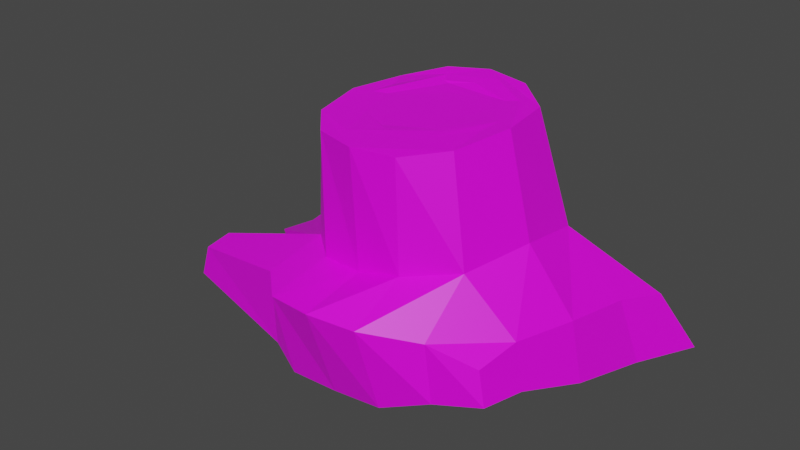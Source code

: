 # Source: TreeStump.blend  (saved by Blender 3.1.7; exported with 4.5.12 LTS)
import bpy
from mathutils import Matrix  # noqa: F401  (used for matrix-valued properties, if any)

bpy.ops.wm.read_factory_settings(use_empty=True)
scene = bpy.context.scene
scene.name = 'Scene'

# ---- collections
col_collection = bpy.data.collections.new('Collection'); scene.collection.children.link(col_collection)

# ---- images (referenced by path relative to the original .blend; pixels are not part of the script)
import os
ASSET_DIR = os.environ.get("B2B_ASSET_DIR", "")  # directory of the original .blend (textures are referenced by path, not embedded)
HERE = os.path.dirname(os.path.abspath(__file__))  # packed textures are extracted next to this script under _unpacked/

def load_image(name, relpath, width, height, colorspace="sRGB"):
    """Load a texture the original file referenced (path relative to the .blend, or extracted next to this script)."""
    p = next((c for c in (os.path.join(HERE, relpath), os.path.join(ASSET_DIR, relpath)) if relpath and os.path.exists(c)), "")
    if p:
        img = bpy.data.images.load(p, check_existing=True)
        img.name = name
    else:  # same state as the original file: an image datablock whose file is absent (Cycles renders it pink)
        img = bpy.data.images.new(name, width, height)
        img.source = "FILE"
        img.filepath = "//" + (relpath or name)
    img.colorspace_settings.name = colorspace
    return img
img_untitled2_png_001 = load_image('Untitled2.png.001', 'Untitled2.png', 1024, 1024, 'sRGB')

# ---- materials (node trees are filled in below, after node groups)
mat_material = bpy.data.materials.new('Material')
mat_material.alpha_threshold = 0.0
mat_material.use_transparent_shadow = False
mat_material.roughness = 0.5
mat_material.line_color = (0.0, 0.0, 0.0, 1.0)

# ---- material node trees
mat_material.use_nodes = True; mat_material.node_tree.nodes.clear()
_N = mat_material.node_tree.nodes; _L = mat_material.node_tree.links
n0 = _N.new('ShaderNodeOutputMaterial'); n0.name = 'Material Output'; n0.location = (300, 300)
n1 = _N.new('ShaderNodeBsdfPrincipled'); n1.name = 'Principled BSDF'; n1.location = (10, 300)
n1.distribution = 'GGX'
n1.subsurface_method = 'RANDOM_WALK_SKIN'
n1.inputs[3].default_value = 1.45
n1.inputs[27].default_value = (0.0, 0.0, 0.0, 1.0)
n1.inputs[28].default_value = 1.0
n2 = _N.new('ShaderNodeTexImage'); n2.name = 'Image Texture'; n2.location = (-280, 275)
n2.image = img_untitled2_png_001
_L.new(n1.outputs[0], n0.inputs[0])
_L.new(n2.outputs[0], n1.inputs[0])
n0.is_active_output = True

# ---- world
world_world = bpy.data.worlds.new('World'); scene.world = world_world
world_world.use_nodes = True; world_world.node_tree.nodes.clear()
_N = world_world.node_tree.nodes; _L = world_world.node_tree.links
n0 = _N.new('ShaderNodeOutputWorld'); n0.name = 'World Output'; n0.location = (300, 300)
n1 = _N.new('ShaderNodeBackground'); n1.name = 'Background'; n1.location = (10, 300)
n1.inputs[0].default_value = (0.05088, 0.05088, 0.05088, 1.0)
_L.new(n1.outputs[0], n0.inputs[0])
n0.is_active_output = True
world_world.color = (0.05088, 0.05088, 0.05088)
world_world.use_sun_shadow = False
world_world.sun_shadow_jitter_overblur = 0.0

# ---- meshes
me_cube = bpy.data.meshes.new('Cube')
me_cube.from_pydata([(0.6226, 0.5346, -0.7839), (0.5038, -0.2126, -0.7173), (-0.4913, 0.5125, -0.7415), (-0.425, -0.1862, -0.6845), (0.4296, 0.3189, -0.2317), (-0.3631, -0.2367, -0.2501), (0.3756, -0.2304, -0.249), (-0.3633, 0.3203, -0.246), (0.5369, 0.4561, -0.4766), (0.4622, -0.252, -0.4667), (-0.4382, 0.4534, -0.5368), (-0.4036, -0.2275, -0.5106), (0.009938, 0.5178, -0.7992), (-0.001517, -0.2319, -0.7087), (0.02823, 0.506, -0.2179), (-0.006678, -0.4449, -0.2562), (-0.007128, -0.4005, -0.5051), (0.02113, 0.6079, -0.4424), (-0.2872, 0.5317, -0.7941), (-0.2129, -0.3999, -0.2532), (-0.2337, -0.3711, -0.5117), (-0.2562, -0.2363, -0.7093), (-0.1912, 0.4633, -0.2274), (-0.2184, 0.577, -0.4649), (0.259, -0.2397, -0.7244), (0.2526, 0.4646, -0.2208), (0.2747, 0.5744, -0.4458), (0.3193, 0.5024, -0.7981), (0.2059, -0.4021, -0.2571), (0.2203, -0.3947, -0.4828), (-0.489, 0.09569, -0.7566), (0.5587, 0.1295, -0.7693), (0.4622, 0.04728, -0.2349), (-0.4216, 0.04195, -0.2459), (-0.4706, 0.07081, -0.5125), (0.5595, 0.09523, -0.4508), (0.003131, 0.1065, -0.8233), (-0.2874, 0.09475, -0.8102), (0.3094, 0.09466, -0.828), (0.8161, 0.5114, -0.6072), (0.9, 0.5806, -0.7481), (0.707, -0.1987, -0.5757), (0.7464, -0.1932, -0.6738), (0.843, 0.1437, -0.7114), (0.7886, 0.1263, -0.5827), (0.4476, -0.4999, -0.563), (0.4711, -0.4787, -0.6882), (0.2437, -0.5621, -0.72), (-0.4342, -0.5154, -0.7052), (-0.4113, -0.5565, -0.5361), (-0.2447, -0.7084, -0.5361), (-0.2669, -0.5763, -0.7307), (-0.01207, -0.5707, -0.7284), (0.2143, -0.6825, -0.5397), (-0.01753, -0.7316, -0.5328), (0.6684, -0.409, -0.5962), (0.7051, -0.4159, -0.6668), (-0.51, 0.0731, -0.749), (-0.4285, -0.196, -0.6793), (-0.5905, 0.4505, -0.5817), (-0.661, 0.4966, -0.7233), (-0.4113, -0.2315, -0.5161), (-0.5012, 0.05588, -0.5336), (-0.9388, -0.3129, -0.6349), (-0.9412, -0.3353, -0.5634), (-1.018, -0.4543, -0.647), (-0.9458, -0.4697, -0.5736), (-0.8266, 0.1741, -0.6783), (-0.784, -0.05935, -0.6454), (-0.9397, 0.517, -0.6109), (-1.012, 0.5602, -0.7062), (-0.8055, -0.08108, -0.577), (-0.8283, 0.1538, -0.5956), (-0.234, 0.766, -0.7124), (-0.4056, 0.7727, -0.7001), (0.5964, 0.7299, -0.6163), (0.6518, 0.8043, -0.7409), (-0.3786, 0.7204, -0.6124), (0.3032, 0.7203, -0.6033), (0.3247, 0.7278, -0.7243), (0.02719, 0.7348, -0.7182), (-0.2163, 0.7433, -0.6057), (0.02667, 0.7337, -0.6014), (0.8671, 0.8246, -0.6428), (1.005, 0.9947, -0.7796), (-0.853, 0.7688, -0.6224), (-0.9701, 0.8041, -0.7173), (-1.191, 0.822, -0.633), (-1.43, 0.9358, -0.7467), (0.01566, 0.01747, -0.2457), (0.1234, 0.06664, -0.2427), (0.1304, 0.1867, -0.24), (0.1279, 0.1823, -0.2401), (-0.005758, 0.2588, -0.2405), (-0.007688, 0.2657, -0.2404), (-0.01148, 0.2565, -0.2407), (-0.1581, 0.1522, -0.2459), (-0.1573, 0.1471, -0.246), (-0.1525, 0.15, -0.2459), (-0.1779, 0.1445, -0.2464), (0.2062, 0.1283, -0.2399), (0.1245, 0.2683, -0.2379), (0.1276, 0.2731, -0.2378), (-0.0582, 0.2862, -0.2403), (-0.06037, 0.2916, -0.2401), (-0.048, -0.1929, -0.2514), (-0.04337, -0.1821, -0.2511), (0.2437, 0.1553, -0.2386), (0.1526, 0.3048, -0.237), (0.1562, 0.313, -0.2368), (-0.08899, 0.3346, -0.239), (-0.08953, 0.3433, -0.2388), (-0.27, 0.1057, -0.2487), (-0.26, 0.1095, -0.2487), (-0.04044, -0.07921, -0.2488), (-0.04369, -0.07123, -0.2487), (0.1543, 0.00937, -0.2434), (0.1607, 0.00268, -0.2434), (0.2158, 0.1225, -0.2399), (0.2095, 0.1295, -0.2398), (-0.1993, 0.1309, -0.2471), (-0.1902, 0.1342, -0.2469), (-0.1909, 0.1352, -0.2469), (-0.1917, 0.136, -0.2469), (-0.04369, -0.07123, -0.2487), (-0.04044, -0.07921, -0.2488), (0.02629, 0.1108, -0.2434), (0.01471, 0.09567, -0.2439), (0.01682, 0.1053, -0.2437), (-0.02925, 0.1649, -0.2431), (-0.02734, 0.1632, -0.2431), (-0.02657, 0.1655, -0.2431), (-0.02975, 0.1605, -0.2432), (-0.02652, 0.1655, -0.2431), (0.06516, 0.1278, -0.2423), (0.01794, 0.02398, -0.2455), (0.01546, 0.02412, -0.2456), (0.01634, 0.02212, -0.2456), (0.1192, 0.07018, -0.2427), (0.1211, 0.06974, -0.2427), (0.1213, 0.07139, -0.2426), (0.03965, 0.1089, -0.2432), (0.03759, 0.1107, -0.2432), (0.03696, 0.1769, -0.2417), (0.04275, 0.1799, -0.2415), (0.1279, 0.1823, -0.2401), (0.1304, 0.1867, -0.24), (0.07288, 0.1219, -0.2423), (0.06198, 0.1288, -0.2423), (0.06515, 0.1279, -0.2423), (0.1213, 0.07139, -0.2426), (0.1173, 0.07451, -0.2426), (0.1192, 0.07021, -0.2427), (-0.02652, 0.1655, -0.2431), (-0.02552, 0.1699, -0.243), (-0.02652, 0.1655, -0.2431), (0.04275, 0.1799, -0.2415), (0.03696, 0.1769, -0.2417), (0.3405, 0.1085, -0.237), (0.172, -0.1055, -0.2456), (0.1679, -0.1057, -0.2457), (0.1686, -0.1101, -0.2457), (0.1702, -0.105, -0.2456), (0.2518, 0.1497, -0.2386), (0.2535, 0.1533, -0.2384), (0.2527, 0.1523, -0.2385), (0.3381, 0.1111, -0.237), (0.3349, 0.1073, -0.2372), (0.336, 0.1068, -0.2371), (0.2551, 0.1474, -0.2385), (0.2535, 0.1533, -0.2384), (0.2528, 0.1499, -0.2385), (0.2723, 0.2891, -0.2324), (0.2702, 0.287, -0.2325), (0.03298, 0.3755, -0.2303), (0.03326, 0.3783, -0.23), (-0.1267, 0.3502, -0.2368), (-0.1271, 0.3529, -0.2366), (0.3405, 0.1085, -0.237), (0.3381, 0.1111, -0.237), (-0.2962, 0.09465, -0.2482), (-0.3015, 0.09241, -0.2481), (-0.1939, -0.1251, -0.2507), (-0.1989, -0.128, -0.2508), (-0.004239, -0.2208, -0.2498), (-0.006423, -0.2251, -0.2499), (-0.1271, 0.3529, -0.2366), (-0.1267, 0.3502, -0.2368), (0.2297, -0.1076, -0.2445), (0.2255, -0.1035, -0.2444), (0.3249, 0.08841, -0.2378), (0.3405, 0.1085, -0.237), (0.3348, 0.1027, -0.2373), (-0.006423, -0.2251, -0.2499), (-0.004239, -0.2208, -0.2498), (-0.3354, 0.07817, -0.2475), (-0.3336, 0.07892, -0.2475), (0.3746, 0.09132, -0.2364), (0.3764, 0.09041, -0.2364), (-0.1283, -0.3252, -0.2526), (-0.1274, -0.323, -0.2525), (0.1824, -0.2313, -0.2493), (0.1835, -0.2329, -0.2493), (0.3586, -0.009991, -0.2409), (0.3605, -0.01079, -0.241), (-0.2492, -0.1318, -0.2501), (-0.251, -0.1327, -0.2501), (0.3355, 0.3075, -0.2289), (0.3319, 0.3049, -0.2289), (0.1263, 0.424, -0.2219), (0.1272, 0.4281, -0.2214), (-0.1442, 0.4047, -0.2323), (-0.1461, 0.4086, -0.2322), (-0.3165, 0.2129, -0.2471), (-0.3203, 0.2146, -0.2475), (-0.3336, 0.07892, -0.2475), (-0.3354, 0.07817, -0.2475), (0.3764, 0.09041, -0.2364), (0.3746, 0.09132, -0.2364)], [], [(38, 31, 1, 24), (26, 25, 4, 8), (35, 32, 6, 9), (34, 33, 7, 10), (20, 19, 5, 11), (21, 13, 52, 51), (2, 30, 57, 60), (61, 62, 72, 71), (18, 2, 74, 73), (17, 26, 78, 82), (16, 20, 50, 54), (29, 28, 15, 16), (23, 22, 14, 17), (37, 36, 13, 21), (30, 37, 21, 3), (10, 7, 22, 23), (69, 59, 85, 87), (24, 1, 46, 47), (16, 15, 19, 20), (9, 6, 28, 29), (9, 29, 53, 45), (70, 69, 87, 88), (17, 14, 25, 26), (36, 38, 24, 13), (12, 27, 38, 36), (2, 18, 37, 30), (18, 12, 36, 37), (8, 35, 44, 39), (34, 10, 59, 62), (11, 5, 33, 34), (8, 4, 32, 35), (27, 0, 31, 38), (196, 205, 200, 201, 203, 197, 158, 191, 188, 193, 185, 183, 181), (43, 44, 41, 42), (40, 39, 44, 43), (27, 12, 80, 79), (31, 0, 40, 43), (1, 31, 43, 42), (35, 9, 41, 44), (51, 50, 49, 48), (45, 46, 56, 55), (47, 53, 54, 52), (52, 54, 50, 51), (46, 45, 53, 47), (42, 41, 55, 56), (1, 42, 56, 46), (20, 11, 49, 50), (3, 21, 51, 48), (29, 16, 54, 53), (41, 9, 45, 55), (13, 24, 47, 52), (60, 70, 88, 86), (3, 48, 65, 63), (3, 11, 61, 58), (30, 3, 58, 57), (11, 34, 62, 61), (10, 2, 60, 59), (64, 63, 65, 66), (67, 72, 69, 70), (68, 71, 72, 67), (49, 11, 64, 66), (11, 3, 63, 64), (48, 49, 66, 65), (58, 61, 71, 68), (62, 59, 69, 72), (57, 58, 68, 67), (60, 57, 67, 70), (79, 78, 75, 76), (73, 81, 82, 80), (74, 77, 81, 73), (80, 82, 78, 79), (76, 75, 83, 84), (85, 86, 88, 87), (40, 0, 76, 84), (12, 18, 73, 80), (0, 27, 79, 76), (23, 17, 82, 81), (2, 10, 77, 74), (10, 23, 81, 77), (8, 39, 83, 75), (26, 8, 75, 78), (39, 40, 84, 83), (59, 60, 86, 85), (195, 196, 215, 216), (159, 169, 171, 163, 160), (166, 179, 173, 174, 176, 187, 180, 112, 111, 109, 164, 170), (118, 163, 165, 107, 119), (168, 167, 162, 161, 190, 192), (121, 124, 115, 116, 119, 90, 89, 97), (176, 177, 186, 187), (89, 90, 139, 138, 135, 137), (127, 142, 126, 128), (128, 126, 132, 130), (105, 161, 162, 159, 160, 106), (97, 89, 137, 136, 98), (138, 134, 141, 135), (142, 148, 143, 157, 153, 133), (152, 151, 147, 149, 134, 138), (93, 94, 95), (96, 97, 98), (90, 119, 100, 140, 139), (91, 94, 93, 92), (94, 96, 98, 95), (136, 142, 127, 129, 95, 98), (143, 144, 156, 157), (113, 120, 123, 104, 102, 119, 107, 108, 110), (119, 102, 101, 100), (102, 104, 103, 101), (96, 99, 122, 121, 97), (91, 92, 145, 146), (106, 160, 163, 118, 117, 114, 125, 120, 113), (109, 111, 110, 108), (111, 112, 113, 110), (112, 105, 106, 113), (114, 117, 116, 115), (117, 118, 119, 116), (165, 164, 109, 108, 107), (114, 115, 124, 125), (120, 121, 122, 123), (124, 121, 120, 125), (104, 123, 122, 99, 103), (129, 130, 131), (132, 126, 142, 133), (128, 130, 129, 127), (100, 101, 103, 99, 96, 94, 91, 146, 150, 140), (135, 136, 137), (149, 148, 142, 141, 134), (150, 152, 138, 139, 140), (142, 136, 135, 141), (153, 155, 131, 130, 132, 133), (147, 148, 149), (150, 151, 152), (150, 146, 145, 151), (143, 148, 147, 144), (155, 154, 93, 95, 129, 131), (153, 154, 155), (153, 157, 156, 154), (145, 92, 93, 154, 156, 144, 147, 151), (184, 185, 193, 194), (163, 171, 170, 164, 165), (159, 162, 167, 169), (166, 168, 192, 191, 158, 178, 179), (166, 167, 168), (169, 170, 171), (166, 170, 169, 167), (172, 175, 174, 173), (175, 177, 176, 174), (173, 179, 178, 172), (181, 183, 182, 180), (183, 185, 184, 182), (186, 181, 180, 187), (180, 182, 184, 194, 189, 190, 161, 105, 112), (190, 191, 192), (190, 189, 188, 191), (189, 194, 193, 188), (25, 14, 22, 7, 33, 195, 216, 214, 212, 210, 207, 217, 198, 32, 4), (197, 198, 217, 218), (199, 202, 201, 200), (202, 204, 203, 201), (204, 198, 197, 203), (195, 206, 205, 196), (206, 199, 200, 205), (32, 198, 204, 202, 199, 206, 195, 33, 5, 19, 15, 28, 6), (207, 210, 209, 208), (210, 212, 211, 209), (212, 214, 213, 211), (215, 213, 214, 216), (208, 218, 217, 207), (197, 218, 208, 209, 211, 213, 215, 196, 181, 186, 177, 175, 172, 178, 158)])
_uv = me_cube.uv_layers.new(name='UVMap')
_uv.uv.foreach_set('vector', [0.2764, 0.08619, 0.2765, 0.08685, 0.2761, 0.08701, 0.2761, 0.08636, 0.2802, 0.06792, 0.2792, 0.06828, 0.2791, 0.0658, 0.2802, 0.0643, 0.2588, 0.06715, 0.258, 0.06638, 0.2581, 0.06255, 0.2589, 0.06238, 0.2549, 0.06694, 0.2538, 0.06747, 0.2538, 0.06386, 0.255, 0.06189, 0.255, 0.07325, 0.2539, 0.07373, 0.2539, 0.07129, 0.255, 0.07104, 0.2761, 0.08492, 0.2761, 0.08562, 0.2506, 0.0523, 0.2506, 0.0516, 0.2765, 0.09618, 0.2761, 0.09657, 0.2761, 0.09653, 0.2765, 0.09572, 0.2324, 0.06919, 0.2874, 0.1014, 0.2879, 0.09796, 0.2881, 0.1007, 0.2769, 0.08413, 0.2765, 0.09618, 0.2768, 0.09618, 0.2768, 0.09666, 0.2803, 0.07135, 0.2802, 0.06792, 0.281, 0.06755, 0.2811, 0.07127, 0.2744, 0.06895, 0.274, 0.06632, 0.2757, 0.06671, 0.2761, 0.06933, 0.2766, 0.08786, 0.2766, 0.08839, 0.2764, 0.08838, 0.2764, 0.08779, 0.2805, 0.07453, 0.2794, 0.07423, 0.2793, 0.07132, 0.2803, 0.07135, 0.2764, 0.08453, 0.2764, 0.08533, 0.2761, 0.08562, 0.2761, 0.08492, 0.2761, 0.09657, 0.2764, 0.08453, 0.2761, 0.08492, 0.2762, 0.0844, 0.2808, 0.07735, 0.2794, 0.07643, 0.2794, 0.07423, 0.2805, 0.07453, 0.2527, 0.08354, 0.2873, 0.09644, 0.2523, 0.0814, 0.2529, 0.07834, 0.2761, 0.08636, 0.2761, 0.08701, 0.2758, 0.08716, 0.2506, 0.05301, 0.2764, 0.08779, 0.2764, 0.08838, 0.2761, 0.08837, 0.2761, 0.08776, 0.277, 0.0879, 0.2769, 0.08841, 0.2766, 0.08839, 0.2766, 0.08786, 0.2741, 0.07406, 0.2746, 0.07152, 0.2761, 0.0719, 0.2754, 0.07428, 0.2649, 0.06764, 0.2645, 0.06841, 0.2645, 0.0639, 0.265, 0.06189, 0.2803, 0.07135, 0.2793, 0.07132, 0.2792, 0.06828, 0.2802, 0.06792, 0.2764, 0.08533, 0.2764, 0.08619, 0.2761, 0.08636, 0.2761, 0.08562, 0.2769, 0.08497, 0.2768, 0.08584, 0.2764, 0.08619, 0.2764, 0.08533, 0.2765, 0.09618, 0.2769, 0.08413, 0.2764, 0.08453, 0.2761, 0.09657, 0.2769, 0.08413, 0.2769, 0.08497, 0.2764, 0.08533, 0.2764, 0.08453, 0.2706, 0.07384, 0.2725, 0.07464, 0.2725, 0.07722, 0.2706, 0.07695, 0.2874, 0.1015, 0.287, 0.09753, 0.2873, 0.09644, 0.2874, 0.1014, 0.255, 0.07104, 0.2539, 0.07129, 0.2538, 0.06747, 0.2549, 0.06694, 0.2589, 0.07196, 0.258, 0.06998, 0.258, 0.06638, 0.2588, 0.06715, 0.2768, 0.08584, 0.2769, 0.08666, 0.2765, 0.08685, 0.2764, 0.08619, 0.6703, 0.08536, 0.6699, 0.08844, 0.6724, 0.09298, 0.6813, 0.09768, 0.6744, 0.08832, 0.6713, 0.08385, 0.6726, 0.08475, 0.6726, 0.08475, 0.6781, 0.09308, 0.6761, 0.09385, 0.6761, 0.09385, 0.672, 0.08962, 0.6726, 0.08636, 0.261, 0.07285, 0.2605, 0.07252, 0.2606, 0.06807, 0.261, 0.06822, 0.261, 0.07879, 0.2605, 0.07772, 0.2605, 0.07252, 0.261, 0.07285, 0.2768, 0.08584, 0.2769, 0.08497, 0.2768, 0.06982, 0.2771, 0.08565, 0.2765, 0.08685, 0.2769, 0.08666, 0.2769, 0.08739, 0.2765, 0.08763, 0.2761, 0.08701, 0.2765, 0.08685, 0.2765, 0.08763, 0.2761, 0.08767, 0.2725, 0.07464, 0.2741, 0.07406, 0.2741, 0.07678, 0.2725, 0.07722, 0.2618, 0.07132, 0.2609, 0.07121, 0.2609, 0.06951, 0.2616, 0.06932, 0.2611, 0.08092, 0.2616, 0.08128, 0.2615, 0.08455, 0.2612, 0.0841, 0.2617, 0.07804, 0.2609, 0.07729, 0.2609, 0.07411, 0.2618, 0.07467, 0.2618, 0.07467, 0.2609, 0.07411, 0.2609, 0.07121, 0.2618, 0.07132, 0.2616, 0.08128, 0.2611, 0.08092, 0.2609, 0.07729, 0.2617, 0.07804, 0.261, 0.06822, 0.2606, 0.06807, 0.2607, 0.06521, 0.261, 0.06518, 0.2761, 0.08701, 0.2761, 0.08767, 0.2759, 0.08776, 0.2758, 0.08716, 0.274, 0.06632, 0.2731, 0.06417, 0.2748, 0.06458, 0.2757, 0.06671, 0.2762, 0.0844, 0.2761, 0.08492, 0.2506, 0.0516, 0.2758, 0.08468, 0.2746, 0.07152, 0.2744, 0.06895, 0.2761, 0.06933, 0.2761, 0.0719, 0.2741, 0.07678, 0.2741, 0.07406, 0.2754, 0.07428, 0.2752, 0.07667, 0.2761, 0.08562, 0.2761, 0.08636, 0.2506, 0.05301, 0.2506, 0.0523, 0.2765, 0.09572, 0.2612, 0.09229, 0.2616, 0.09078, 0.2614, 0.09218, 0.2762, 0.0844, 0.2758, 0.08468, 0.2756, 0.0956, 0.2757, 0.09569, 0.2879, 0.05822, 0.2879, 0.05996, 0.2878, 0.05991, 0.2878, 0.0583, 0.285, 0.1015, 0.2851, 0.05279, 0.2851, 0.05278, 0.2849, 0.1014, 0.2324, 0.06921, 0.2874, 0.1015, 0.2874, 0.1014, 0.2324, 0.06919, 0.2628, 0.0683, 0.2637, 0.06888, 0.2637, 0.07115, 0.263, 0.0703, 0.2685, 0.0684, 0.2682, 0.06866, 0.2682, 0.0669, 0.2685, 0.06661, 0.265, 0.07312, 0.2646, 0.07345, 0.2645, 0.06841, 0.2649, 0.06764, 0.2649, 0.07633, 0.2647, 0.07663, 0.2646, 0.07345, 0.265, 0.07312, 0.2748, 0.06458, 0.2731, 0.06417, 0.273, 0.05822, 0.2737, 0.05837, 0.2657, 0.06904, 0.265, 0.06865, 0.2654, 0.06189, 0.2657, 0.0619, 0.2616, 0.06932, 0.2609, 0.06951, 0.2611, 0.06279, 0.2614, 0.06189, 0.2682, 0.06221, 0.2689, 0.06189, 0.2689, 0.06661, 0.2686, 0.06635, 0.2874, 0.1014, 0.2873, 0.09644, 0.2527, 0.08354, 0.2879, 0.09796, 0.2761, 0.09653, 0.2761, 0.0844, 0.276, 0.09589, 0.2762, 0.09556, 0.2765, 0.09572, 0.2761, 0.09653, 0.2762, 0.09556, 0.2612, 0.09229, 0.2815, 0.06719, 0.281, 0.06755, 0.281, 0.06361, 0.2815, 0.06285, 0.2817, 0.07472, 0.2812, 0.07453, 0.2811, 0.07127, 0.2816, 0.07119, 0.2817, 0.07703, 0.2813, 0.07669, 0.2812, 0.07453, 0.2817, 0.07472, 0.2816, 0.07119, 0.2811, 0.07127, 0.281, 0.06755, 0.2815, 0.06719, 0.2815, 0.06285, 0.281, 0.06361, 0.281, 0.06003, 0.2817, 0.05822, 0.2465, 0.05427, 0.2466, 0.05469, 0.2466, 0.05626, 0.2465, 0.05542, 0.2769, 0.08739, 0.2769, 0.08666, 0.2771, 0.08649, 0.2773, 0.0873, 0.2769, 0.08497, 0.2769, 0.08413, 0.2768, 0.09666, 0.2768, 0.06982, 0.2769, 0.08666, 0.2768, 0.08584, 0.2771, 0.08565, 0.2771, 0.08649, 0.2805, 0.07453, 0.2803, 0.07135, 0.2811, 0.07127, 0.2812, 0.07453, 0.2674, 0.06313, 0.2682, 0.06189, 0.2682, 0.06541, 0.2679, 0.06631, 0.2628, 0.0683, 0.2632, 0.06607, 0.2641, 0.06642, 0.2641, 0.06824, 0.2706, 0.07384, 0.2706, 0.07695, 0.269, 0.07706, 0.2692, 0.07412, 0.2697, 0.07067, 0.2706, 0.07384, 0.2692, 0.07412, 0.269, 0.07079, 0.2605, 0.07772, 0.261, 0.07879, 0.261, 0.08447, 0.2606, 0.08199, 0.2467, 0.05656, 0.2466, 0.05633, 0.2466, 0.05538, 0.2467, 0.05553, 0.6701, 0.0853, 0.6703, 0.08535, 0.6703, 0.08535, 0.6701, 0.0853, 0.1586, 0.2366, 0.1548, 0.2294, 0.155, 0.2296, 0.1551, 0.2297, 0.1587, 0.2366, 0.6727, 0.0848, 0.6727, 0.0848, 0.6774, 0.08546, 0.6851, 0.08696, 0.6851, 0.08826, 0.6851, 0.08826, 0.673, 0.08652, 0.6749, 0.08734, 0.6852, 0.08832, 0.6818, 0.08639, 0.6759, 0.08703, 0.6759, 0.08703, 0.1557, 0.2305, 0.1551, 0.2297, 0.155, 0.2296, 0.1552, 0.2296, 0.1557, 0.2304, 0.1517, 0.2273, 0.1518, 0.2273, 0.1587, 0.2367, 0.1588, 0.2368, 0.1522, 0.228, 0.1518, 0.2274, 0.6775, 0.08815, 0.677, 0.0916, 0.677, 0.0916, 0.6781, 0.09104, 0.6769, 0.08806, 0.6784, 0.08996, 0.6782, 0.09068, 0.6784, 0.08838, 0.6851, 0.08826, 0.6852, 0.08827, 0.6852, 0.08827, 0.6851, 0.08826, 0.1571, 0.233, 0.1573, 0.2323, 0.1574, 0.2323, 0.1574, 0.2323, 0.1572, 0.233, 0.1572, 0.233, 0.1579, 0.2319, 0.1581, 0.2318, 0.158, 0.2317, 0.158, 0.2318, 0.679, 0.08945, 0.6791, 0.08938, 0.6798, 0.0888, 0.6799, 0.08877, 0.1546, 0.2353, 0.1588, 0.2368, 0.1587, 0.2367, 0.1588, 0.2367, 0.1587, 0.2366, 0.1553, 0.2355, 0.1574, 0.2307, 0.1571, 0.233, 0.1572, 0.233, 0.1572, 0.233, 0.1575, 0.2307, 0.6784, 0.08993, 0.6792, 0.08911, 0.6791, 0.0894, 0.6783, 0.09061, 0.6791, 0.08937, 0.6792, 0.08911, 0.6801, 0.0886, 0.6801, 0.0886, 0.6799, 0.08874, 0.6799, 0.08874, 0.1574, 0.2323, 0.1574, 0.2322, 0.1581, 0.2315, 0.1582, 0.2315, 0.1582, 0.2315, 0.1574, 0.2323, 0.1613, 0.2305, 0.1614, 0.2304, 0.1612, 0.2305, 0.6785, 0.08832, 0.6784, 0.08838, 0.6785, 0.08839, 0.1573, 0.2323, 0.1558, 0.2304, 0.1558, 0.2304, 0.1574, 0.2323, 0.1574, 0.2323, 0.1584, 0.2303, 0.1614, 0.2304, 0.1613, 0.2305, 0.1583, 0.2304, 0.1614, 0.2304, 0.1574, 0.2307, 0.1575, 0.2307, 0.1612, 0.2305, 0.6783, 0.0906, 0.6791, 0.08941, 0.6789, 0.08958, 0.6799, 0.08875, 0.6823, 0.0882, 0.6785, 0.08839, 0.6801, 0.0886, 0.6801, 0.08856, 0.6801, 0.08856, 0.6801, 0.0886, 0.6754, 0.08753, 0.6772, 0.08803, 0.6774, 0.08807, 0.6833, 0.08817, 0.6814, 0.08707, 0.6768, 0.08801, 0.6762, 0.08723, 0.682, 0.08653, 0.6852, 0.08851, 0.1558, 0.2304, 0.1603, 0.2294, 0.1602, 0.2295, 0.1558, 0.2304, 0.1603, 0.2294, 0.1622, 0.2305, 0.162, 0.2305, 0.1602, 0.2295, 0.1574, 0.2307, 0.1569, 0.2305, 0.1565, 0.2305, 0.1565, 0.2305, 0.1574, 0.2307, 0.6794, 0.08798, 0.6794, 0.08805, 0.6794, 0.08805, 0.6794, 0.08798, 0.6763, 0.09312, 0.6797, 0.09429, 0.6761, 0.08731, 0.6767, 0.08813, 0.6781, 0.0912, 0.6769, 0.09173, 0.6769, 0.09173, 0.6772, 0.08805, 0.6754, 0.08753, 0.1607, 0.2287, 0.1641, 0.2307, 0.1641, 0.2309, 0.161, 0.2289, 0.1641, 0.2307, 0.1539, 0.2297, 0.1544, 0.2299, 0.1641, 0.2309, 0.1539, 0.2297, 0.1546, 0.2353, 0.1553, 0.2355, 0.1544, 0.2299, 0.1559, 0.2341, 0.1571, 0.2336, 0.1571, 0.2334, 0.1559, 0.234, 0.1571, 0.2336, 0.1557, 0.2305, 0.1558, 0.2304, 0.1571, 0.2334, 0.1549, 0.2294, 0.1549, 0.2294, 0.1607, 0.2287, 0.161, 0.2289, 0.1552, 0.2296, 0.6769, 0.09173, 0.677, 0.0916, 0.677, 0.0916, 0.6769, 0.09173, 0.6772, 0.08805, 0.6774, 0.08811, 0.6775, 0.08813, 0.6774, 0.08807, 0.1559, 0.234, 0.1565, 0.2305, 0.1561, 0.2304, 0.1559, 0.2341, 0.1622, 0.2305, 0.1564, 0.2304, 0.1564, 0.2304, 0.1569, 0.2305, 0.162, 0.2305, 0.6799, 0.08875, 0.6799, 0.08877, 0.6799, 0.08874, 0.1588, 0.2311, 0.158, 0.2317, 0.158, 0.2317, 0.1588, 0.2311, 0.158, 0.2318, 0.1588, 0.2311, 0.1588, 0.2311, 0.1579, 0.2319, 0.6769, 0.08807, 0.6813, 0.08714, 0.6831, 0.08817, 0.6779, 0.08817, 0.6785, 0.08832, 0.6824, 0.0881, 0.6794, 0.08798, 0.6794, 0.08798, 0.6785, 0.08991, 0.6785, 0.08991, 0.6783, 0.09061, 0.6783, 0.09061, 0.6782, 0.09063, 0.1582, 0.2315, 0.1582, 0.2315, 0.158, 0.2317, 0.158, 0.2317, 0.1582, 0.2315, 0.6785, 0.08991, 0.6784, 0.08993, 0.6784, 0.08993, 0.6784, 0.08993, 0.6785, 0.08991, 0.1581, 0.2318, 0.1572, 0.233, 0.1572, 0.233, 0.158, 0.2317, 0.6799, 0.08874, 0.6799, 0.08874, 0.6799, 0.08874, 0.6799, 0.08877, 0.6798, 0.0888, 0.6799, 0.08874, 0.6791, 0.0892, 0.6792, 0.08911, 0.6792, 0.08911, 0.6785, 0.08991, 0.6786, 0.0899, 0.6784, 0.08993, 0.1574, 0.2323, 0.1584, 0.2303, 0.1583, 0.2304, 0.1574, 0.2322, 0.159, 0.2309, 0.1582, 0.2315, 0.1581, 0.2315, 0.1591, 0.2309, 0.1588, 0.2311, 0.159, 0.2311, 0.1613, 0.2305, 0.1612, 0.2305, 0.1588, 0.2311, 0.1588, 0.2311, 0.6799, 0.08874, 0.68, 0.08869, 0.6799, 0.08874, 0.1588, 0.2311, 0.159, 0.2309, 0.1591, 0.2309, 0.159, 0.2311, 0.6794, 0.08805, 0.6794, 0.08805, 0.6823, 0.08819, 0.68, 0.08871, 0.6802, 0.08856, 0.6802, 0.08856, 0.6791, 0.0892, 0.6785, 0.08986, 0.6761, 0.09382, 0.6761, 0.09386, 0.6761, 0.09386, 0.6761, 0.09382, 0.6761, 0.08731, 0.6761, 0.08731, 0.6759, 0.08703, 0.6759, 0.08703, 0.6759, 0.08707, 0.6797, 0.09425, 0.6798, 0.0943, 0.6728, 0.08497, 0.6758, 0.08709, 0.6727, 0.0848, 0.6728, 0.08494, 0.6728, 0.08505, 0.6726, 0.08475, 0.6726, 0.08475, 0.6726, 0.08475, 0.6727, 0.0848, 0.6727, 0.0848, 0.6728, 0.08495, 0.6728, 0.08495, 0.6758, 0.08709, 0.6759, 0.08704, 0.6761, 0.08731, 0.1517, 0.2271, 0.1549, 0.2294, 0.1548, 0.2294, 0.1518, 0.2273, 0.1563, 0.2278, 0.1642, 0.2293, 0.1641, 0.2293, 0.1564, 0.2278, 0.1642, 0.2293, 0.1641, 0.2306, 0.164, 0.2306, 0.1641, 0.2293, 0.1564, 0.2278, 0.1517, 0.2271, 0.1515, 0.2271, 0.1563, 0.2278, 0.1516, 0.2287, 0.151, 0.232, 0.1512, 0.2321, 0.152, 0.2289, 0.151, 0.232, 0.155, 0.2362, 0.1551, 0.2362, 0.1512, 0.2321, 0.1641, 0.2306, 0.1516, 0.2287, 0.152, 0.2289, 0.164, 0.2306, 0.673, 0.08652, 0.6722, 0.08971, 0.6761, 0.09382, 0.6761, 0.09382, 0.6782, 0.09303, 0.6733, 0.08567, 0.6798, 0.09444, 0.6756, 0.09294, 0.6749, 0.08734, 0.6733, 0.08567, 0.6733, 0.08524, 0.6728, 0.08505, 0.1522, 0.228, 0.1571, 0.2354, 0.1571, 0.2354, 0.1515, 0.2271, 0.1571, 0.2354, 0.1551, 0.2362, 0.155, 0.2362, 0.1571, 0.2354, 0.6892, 0.08342, 0.6893, 0.08646, 0.6894, 0.08937, 0.6895, 0.09157, 0.6638, 0.08262, 0.6701, 0.0853, 0.6701, 0.0853, 0.6796, 0.08803, 0.6873, 0.08862, 0.6866, 0.08557, 0.6751, 0.08489, 0.6712, 0.0838, 0.6712, 0.0838, 0.668, 0.08152, 0.668, 0.08512, 0.6713, 0.08385, 0.6713, 0.08382, 0.6713, 0.08382, 0.6713, 0.08385, 0.1513, 0.2353, 0.1603, 0.2401, 0.1602, 0.24, 0.1513, 0.2353, 0.1603, 0.2401, 0.1533, 0.2307, 0.1533, 0.2307, 0.1602, 0.24, 0.1533, 0.2307, 0.1502, 0.2261, 0.1503, 0.2262, 0.1533, 0.2307, 0.1491, 0.2276, 0.1487, 0.2308, 0.1488, 0.2308, 0.1492, 0.2277, 0.1487, 0.2308, 0.1513, 0.2353, 0.1513, 0.2353, 0.1488, 0.2308, 0.668, 0.08152, 0.6712, 0.0838, 0.6744, 0.08832, 0.6813, 0.09776, 0.6723, 0.093, 0.6698, 0.08841, 0.6701, 0.0853, 0.6638, 0.08262, 0.6639, 0.08643, 0.6639, 0.08887, 0.6864, 0.1035, 0.6866, 0.1035, 0.6869, 0.1036, 0.154, 0.2272, 0.1655, 0.2279, 0.1653, 0.228, 0.1541, 0.2273, 0.1655, 0.2279, 0.1662, 0.231, 0.1661, 0.2309, 0.1653, 0.228, 0.1662, 0.231, 0.1585, 0.2304, 0.1584, 0.2303, 0.1661, 0.2309, 0.1492, 0.2277, 0.1584, 0.2303, 0.1585, 0.2304, 0.1491, 0.2276, 0.1541, 0.2273, 0.1503, 0.2262, 0.1502, 0.2261, 0.154, 0.2272, 0.6713, 0.08385, 0.6713, 0.08385, 0.6752, 0.08493, 0.6864, 0.08561, 0.6871, 0.08859, 0.6795, 0.08799, 0.6703, 0.08536, 0.6703, 0.08536, 0.6726, 0.08636, 0.6852, 0.08826, 0.6852, 0.08826, 0.6852, 0.08694, 0.6774, 0.08542, 0.6726, 0.08475, 0.6726, 0.08475])
me_cube.materials.append(mat_material)
me_cube.use_mirror_vertex_groups = False
me_cube.update()

# ---- objects
ob_cube = bpy.data.objects.new('Cube', me_cube)

# ---- transforms, parenting, visibility, modifiers, constraints
ob_cube.location = (0.0, 0.0, 2.366)
ob_cube.scale = (1.0, 1.0, 2.466)
ob_cube.lock_rotations_4d = False
ob_cube.empty_display_type = 'ARROWS'
ob_cube.lineart.crease_threshold = 0.0

# ---- collection membership
col_collection.objects.link(ob_cube)

# ---- scene / render settings (as saved in the file)
scene.frame_start = 1; scene.frame_end = 250; scene.frame_set(1)
scene.render.engine = 'BLENDER_EEVEE_NEXT'
scene.cycles.sampling_pattern = 'TABULATED_SOBOL'
scene.cycles.use_light_tree = False
scene.view_settings.view_transform = 'Filmic'
bpy.context.view_layer.update()

# ---- added for rendering (the .blend has no active camera and no usable light): camera, sun
cam_auto = bpy.data.cameras.new('AutoCamera')
cam_auto.lens = 50.0
cam_auto.sensor_width = 36.0
cam_auto.clip_end = 1000.0
ob_auto_camera = bpy.data.objects.new('AutoCamera', cam_auto)
scene.collection.objects.link(ob_auto_camera)
ob_auto_camera.location = (2.88016, -3.57962, 3.55076)
ob_auto_camera.rotation_euler = (1.09748, -7.21219e-08, 0.694738)
scene.camera = ob_auto_camera
light_auto_sun = bpy.data.lights.new('AutoSun', 'SUN')
light_auto_sun.energy = 3.0
light_auto_sun.angle = 0.0523599
ob_auto_sun = bpy.data.objects.new('AutoSun', light_auto_sun)
scene.collection.objects.link(ob_auto_sun)
ob_auto_sun.rotation_euler = (0.872665, 0.174533, 0.523599)
bpy.context.view_layer.update()
